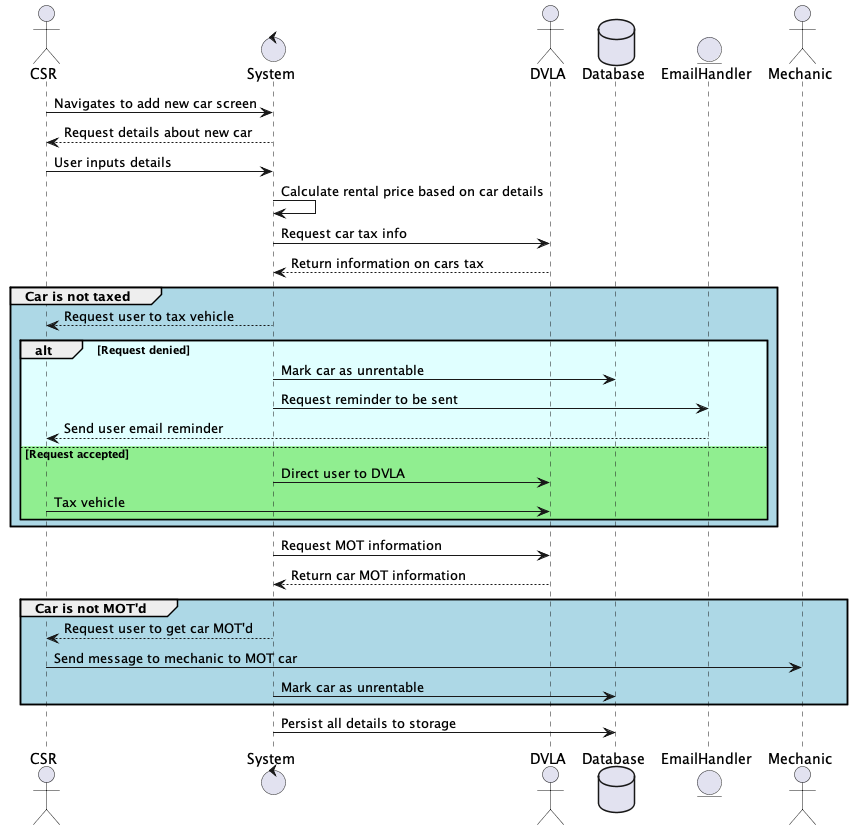

The diagram above was rendered by PlantUML. Its source (embedded in the PNG):
@startuml
actor CSR as csr
control System as sys
actor DVLA as dvla
database Database as db
entity EmailHandler as email
actor Mechanic as mech

csr -> sys : Navigates to add new car screen
csr <-- sys : Request details about new car
csr -> sys : User inputs details

sys -> sys : Calculate rental price based on car details
sys -> dvla : Request car tax info
sys <-- dvla : Return information on cars tax

group #LightBlue Car is not taxed
  csr <-- sys : Request user to tax vehicle
  alt #LightCyan Request denied
    sys -> db : Mark car as unrentable
    sys -> email : Request reminder to be sent
    csr <-- email : Send user email reminder
  else #LightGreen Request accepted
    sys -> dvla : Direct user to DVLA
    csr -> dvla : Tax vehicle
  end
end

sys -> dvla : Request MOT information
sys <-- dvla : Return car MOT information
group #LightBlue Car is not MOT'd
  csr <-- sys : Request user to get car MOT'd
  csr -> mech : Send message to mechanic to MOT car
  sys -> db : Mark car as unrentable
end
sys -> db : Persist all details to storage
@enduml